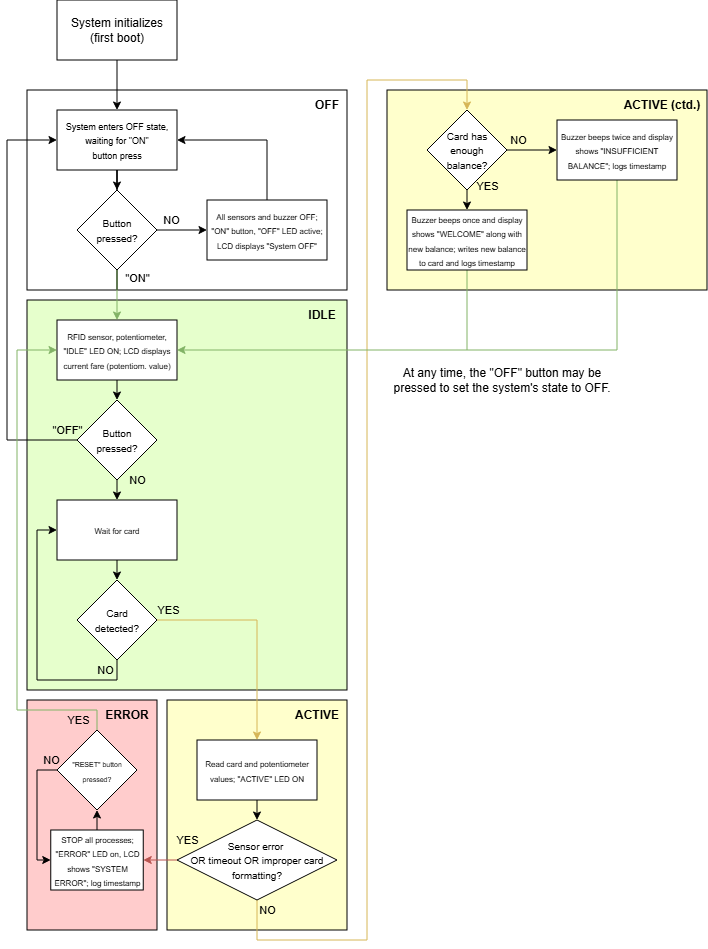

The diagram above was exported from draw.io. Its source (the exported page's mxGraphModel, read from the mxfile embedded in the PNG):
<mxGraphModel dx="1567" dy="889" grid="1" gridSize="10" guides="1" tooltips="1" connect="1" arrows="1" fold="1" page="1" pageScale="1" pageWidth="827" pageHeight="1169" math="0" shadow="0">
  <root>
    <mxCell id="WIyWlLk6GJQsqaUBKTNV-0" />
    <mxCell id="WIyWlLk6GJQsqaUBKTNV-1" parent="WIyWlLk6GJQsqaUBKTNV-0" />
    <mxCell id="BrWkuiI8SBb6Z47FIbOB-89" parent="WIyWlLk6GJQsqaUBKTNV-1" style="whiteSpace=wrap;html=1;fillColor=#FFFFCC;" value="" vertex="1">
      <mxGeometry height="200" width="320" x="390" y="100" as="geometry" />
    </mxCell>
    <mxCell id="BrWkuiI8SBb6Z47FIbOB-52" parent="WIyWlLk6GJQsqaUBKTNV-1" style="whiteSpace=wrap;html=1;fillColor=#FFCCCC;" value="" vertex="1">
      <mxGeometry height="230" width="130" x="30" y="710" as="geometry" />
    </mxCell>
    <mxCell id="BrWkuiI8SBb6Z47FIbOB-49" parent="WIyWlLk6GJQsqaUBKTNV-1" style="whiteSpace=wrap;html=1;fillColor=#FFFFCC;" value="" vertex="1">
      <mxGeometry height="230" width="180" x="170" y="710" as="geometry" />
    </mxCell>
    <mxCell id="BrWkuiI8SBb6Z47FIbOB-34" parent="WIyWlLk6GJQsqaUBKTNV-1" style="whiteSpace=wrap;html=1;fillColor=#E6FFCC;" value="" vertex="1">
      <mxGeometry height="390" width="320" x="30" y="310" as="geometry" />
    </mxCell>
    <mxCell id="BrWkuiI8SBb6Z47FIbOB-35" parent="WIyWlLk6GJQsqaUBKTNV-1" style="text;html=1;whiteSpace=wrap;strokeColor=none;fillColor=none;align=center;verticalAlign=middle;rounded=0;" value="&lt;b&gt;IDLE&lt;/b&gt;" vertex="1">
      <mxGeometry height="30" width="50" x="300" y="310" as="geometry" />
    </mxCell>
    <mxCell id="BrWkuiI8SBb6Z47FIbOB-27" parent="WIyWlLk6GJQsqaUBKTNV-1" style="whiteSpace=wrap;html=1;" value="" vertex="1">
      <mxGeometry height="200" width="320" x="30" y="100" as="geometry" />
    </mxCell>
    <mxCell id="BrWkuiI8SBb6Z47FIbOB-10" edge="1" parent="WIyWlLk6GJQsqaUBKTNV-1" source="BrWkuiI8SBb6Z47FIbOB-8" style="edgeStyle=orthogonalEdgeStyle;rounded=0;orthogonalLoop=1;jettySize=auto;html=1;" target="BrWkuiI8SBb6Z47FIbOB-9" value="">
      <mxGeometry relative="1" as="geometry" />
    </mxCell>
    <mxCell id="BrWkuiI8SBb6Z47FIbOB-8" parent="WIyWlLk6GJQsqaUBKTNV-1" style="rounded=0;whiteSpace=wrap;html=1;" value="System initializes (first boot)" vertex="1">
      <mxGeometry height="60" width="120" x="60" y="10" as="geometry" />
    </mxCell>
    <mxCell id="BrWkuiI8SBb6Z47FIbOB-12" edge="1" parent="WIyWlLk6GJQsqaUBKTNV-1" source="BrWkuiI8SBb6Z47FIbOB-17" style="edgeStyle=orthogonalEdgeStyle;rounded=0;orthogonalLoop=1;jettySize=auto;html=1;" value="">
      <mxGeometry relative="1" as="geometry">
        <mxPoint x="120" y="250" as="targetPoint" />
      </mxGeometry>
    </mxCell>
    <mxCell id="BrWkuiI8SBb6Z47FIbOB-9" parent="WIyWlLk6GJQsqaUBKTNV-1" style="rounded=0;whiteSpace=wrap;html=1;" value="&lt;font style=&quot;font-size: 9px;&quot;&gt;System enters OFF state, waiting for &quot;ON&quot;&lt;/font&gt;&lt;div&gt;&lt;font style=&quot;font-size: 9px;&quot;&gt;button press&lt;/font&gt;&lt;/div&gt;" vertex="1">
      <mxGeometry height="60" width="120" x="60" y="120" as="geometry" />
    </mxCell>
    <mxCell id="BrWkuiI8SBb6Z47FIbOB-22" edge="1" parent="WIyWlLk6GJQsqaUBKTNV-1" source="BrWkuiI8SBb6Z47FIbOB-17" style="edgeStyle=orthogonalEdgeStyle;rounded=0;orthogonalLoop=1;jettySize=auto;html=1;exitX=1;exitY=0.5;exitDx=0;exitDy=0;entryX=0;entryY=0.5;entryDx=0;entryDy=0;" target="BrWkuiI8SBb6Z47FIbOB-21">
      <mxGeometry relative="1" as="geometry" />
    </mxCell>
    <mxCell id="BrWkuiI8SBb6Z47FIbOB-23" connectable="0" parent="BrWkuiI8SBb6Z47FIbOB-22" style="edgeLabel;html=1;align=center;verticalAlign=middle;resizable=0;points=[];" value="NO" vertex="1">
      <mxGeometry relative="1" x="-0.2519" y="3" as="geometry">
        <mxPoint x="-5" y="-7" as="offset" />
      </mxGeometry>
    </mxCell>
    <mxCell id="BrWkuiI8SBb6Z47FIbOB-25" edge="1" parent="WIyWlLk6GJQsqaUBKTNV-1" source="BrWkuiI8SBb6Z47FIbOB-17" style="edgeStyle=orthogonalEdgeStyle;rounded=0;orthogonalLoop=1;jettySize=auto;html=1;exitX=0.5;exitY=1;exitDx=0;exitDy=0;entryX=0.5;entryY=0;entryDx=0;entryDy=0;fillColor=#d5e8d4;strokeColor=#82b366;" target="BrWkuiI8SBb6Z47FIbOB-24">
      <mxGeometry relative="1" as="geometry" />
    </mxCell>
    <mxCell id="BrWkuiI8SBb6Z47FIbOB-26" connectable="0" parent="BrWkuiI8SBb6Z47FIbOB-25" style="edgeLabel;html=1;align=center;verticalAlign=middle;resizable=0;points=[];rotation=0;" value="&quot;ON&quot;" vertex="1">
      <mxGeometry relative="1" x="-0.797" y="1" as="geometry">
        <mxPoint x="19" y="2" as="offset" />
      </mxGeometry>
    </mxCell>
    <mxCell id="BrWkuiI8SBb6Z47FIbOB-64" edge="1" parent="WIyWlLk6GJQsqaUBKTNV-1" source="BrWkuiI8SBb6Z47FIbOB-21" style="edgeStyle=orthogonalEdgeStyle;rounded=0;orthogonalLoop=1;jettySize=auto;html=1;exitX=0.5;exitY=0;exitDx=0;exitDy=0;entryX=1;entryY=0.5;entryDx=0;entryDy=0;" target="BrWkuiI8SBb6Z47FIbOB-9">
      <mxGeometry relative="1" as="geometry" />
    </mxCell>
    <mxCell id="BrWkuiI8SBb6Z47FIbOB-21" parent="WIyWlLk6GJQsqaUBKTNV-1" style="rounded=0;whiteSpace=wrap;html=1;" value="&lt;font style=&quot;font-size: 8px;&quot;&gt;All sensors and buzzer OFF; &quot;ON&quot; button, &quot;OFF&quot; LED active; LCD displays &quot;System OFF&quot;&lt;/font&gt;" vertex="1">
      <mxGeometry height="60" width="120" x="210" y="210" as="geometry" />
    </mxCell>
    <mxCell id="BrWkuiI8SBb6Z47FIbOB-31" edge="1" parent="WIyWlLk6GJQsqaUBKTNV-1" source="BrWkuiI8SBb6Z47FIbOB-24" style="edgeStyle=orthogonalEdgeStyle;rounded=0;orthogonalLoop=1;jettySize=auto;html=1;exitX=0.5;exitY=1;exitDx=0;exitDy=0;entryX=0.5;entryY=0;entryDx=0;entryDy=0;" target="BrWkuiI8SBb6Z47FIbOB-30">
      <mxGeometry relative="1" as="geometry" />
    </mxCell>
    <mxCell id="BrWkuiI8SBb6Z47FIbOB-24" parent="WIyWlLk6GJQsqaUBKTNV-1" style="rounded=0;whiteSpace=wrap;html=1;" value="&lt;span style=&quot;font-size: 8px;&quot;&gt;RFID sensor, potentiometer, &quot;IDLE&quot; LED ON; LCD displays current fare (potentiom. value)&lt;/span&gt;" vertex="1">
      <mxGeometry height="60" width="120" x="60" y="330" as="geometry" />
    </mxCell>
    <mxCell id="BrWkuiI8SBb6Z47FIbOB-28" parent="WIyWlLk6GJQsqaUBKTNV-1" style="text;html=1;whiteSpace=wrap;strokeColor=none;fillColor=none;align=center;verticalAlign=middle;rounded=0;" value="&lt;b&gt;OFF&lt;/b&gt;" vertex="1">
      <mxGeometry height="30" width="40" x="310" y="100" as="geometry" />
    </mxCell>
    <mxCell id="BrWkuiI8SBb6Z47FIbOB-32" edge="1" parent="WIyWlLk6GJQsqaUBKTNV-1" source="BrWkuiI8SBb6Z47FIbOB-30" style="edgeStyle=orthogonalEdgeStyle;rounded=0;orthogonalLoop=1;jettySize=auto;html=1;exitX=0;exitY=0.5;exitDx=0;exitDy=0;entryX=0;entryY=0.5;entryDx=0;entryDy=0;" target="BrWkuiI8SBb6Z47FIbOB-9">
      <mxGeometry relative="1" as="geometry">
        <Array as="points">
          <mxPoint x="10" y="450" />
          <mxPoint x="10" y="150" />
        </Array>
      </mxGeometry>
    </mxCell>
    <mxCell id="BrWkuiI8SBb6Z47FIbOB-33" connectable="0" parent="BrWkuiI8SBb6Z47FIbOB-32" style="edgeLabel;html=1;align=center;verticalAlign=middle;resizable=0;points=[];labelBackgroundColor=none;" value="&quot;OFF&quot;" vertex="1">
      <mxGeometry relative="1" x="-0.9036" y="-2" as="geometry">
        <mxPoint x="10" y="-8" as="offset" />
      </mxGeometry>
    </mxCell>
    <mxCell id="BrWkuiI8SBb6Z47FIbOB-37" edge="1" parent="WIyWlLk6GJQsqaUBKTNV-1" source="BrWkuiI8SBb6Z47FIbOB-30" style="edgeStyle=orthogonalEdgeStyle;rounded=0;orthogonalLoop=1;jettySize=auto;html=1;exitX=0.5;exitY=1;exitDx=0;exitDy=0;entryX=0.5;entryY=0;entryDx=0;entryDy=0;" target="BrWkuiI8SBb6Z47FIbOB-36">
      <mxGeometry relative="1" as="geometry" />
    </mxCell>
    <mxCell id="BrWkuiI8SBb6Z47FIbOB-38" connectable="0" parent="BrWkuiI8SBb6Z47FIbOB-37" style="edgeLabel;html=1;align=center;verticalAlign=middle;resizable=0;points=[];labelBackgroundColor=none;" value="NO" vertex="1">
      <mxGeometry relative="1" x="-0.5886" as="geometry">
        <mxPoint x="20" y="-4" as="offset" />
      </mxGeometry>
    </mxCell>
    <mxCell id="BrWkuiI8SBb6Z47FIbOB-30" parent="WIyWlLk6GJQsqaUBKTNV-1" style="rhombus;whiteSpace=wrap;html=1;" value="&lt;font style=&quot;font-size: 10px;&quot;&gt;Button&lt;/font&gt;&lt;div&gt;&lt;font style=&quot;font-size: 10px;&quot;&gt;pressed?&lt;/font&gt;&lt;/div&gt;" vertex="1">
      <mxGeometry height="80" width="80" x="80" y="410" as="geometry" />
    </mxCell>
    <mxCell id="BrWkuiI8SBb6Z47FIbOB-40" edge="1" parent="WIyWlLk6GJQsqaUBKTNV-1" source="BrWkuiI8SBb6Z47FIbOB-36" style="edgeStyle=orthogonalEdgeStyle;rounded=0;orthogonalLoop=1;jettySize=auto;html=1;exitX=0.5;exitY=1;exitDx=0;exitDy=0;entryX=0.5;entryY=0;entryDx=0;entryDy=0;" target="BrWkuiI8SBb6Z47FIbOB-39">
      <mxGeometry relative="1" as="geometry" />
    </mxCell>
    <mxCell id="BrWkuiI8SBb6Z47FIbOB-36" parent="WIyWlLk6GJQsqaUBKTNV-1" style="rounded=0;whiteSpace=wrap;html=1;" value="&lt;span style=&quot;font-size: 8px;&quot;&gt;Wait for card&lt;/span&gt;" vertex="1">
      <mxGeometry height="60" width="120" x="60" y="510" as="geometry" />
    </mxCell>
    <mxCell id="BrWkuiI8SBb6Z47FIbOB-74" edge="1" parent="WIyWlLk6GJQsqaUBKTNV-1" source="BrWkuiI8SBb6Z47FIbOB-39" style="edgeStyle=orthogonalEdgeStyle;rounded=0;orthogonalLoop=1;jettySize=auto;html=1;exitX=0.5;exitY=1;exitDx=0;exitDy=0;entryX=0;entryY=0.5;entryDx=0;entryDy=0;" target="BrWkuiI8SBb6Z47FIbOB-36">
      <mxGeometry relative="1" as="geometry">
        <Array as="points">
          <mxPoint x="120" y="690" />
          <mxPoint x="40" y="690" />
          <mxPoint x="40" y="540" />
        </Array>
      </mxGeometry>
    </mxCell>
    <mxCell id="BrWkuiI8SBb6Z47FIbOB-75" connectable="0" parent="BrWkuiI8SBb6Z47FIbOB-74" style="edgeLabel;html=1;align=center;verticalAlign=middle;resizable=0;points=[];labelBackgroundColor=none;" value="NO" vertex="1">
      <mxGeometry relative="1" x="-0.7404" as="geometry">
        <mxPoint x="3" y="-10" as="offset" />
      </mxGeometry>
    </mxCell>
    <mxCell id="BrWkuiI8SBb6Z47FIbOB-76" edge="1" parent="WIyWlLk6GJQsqaUBKTNV-1" source="BrWkuiI8SBb6Z47FIbOB-39" style="edgeStyle=orthogonalEdgeStyle;rounded=0;orthogonalLoop=1;jettySize=auto;html=1;exitX=1;exitY=0.5;exitDx=0;exitDy=0;entryX=0.5;entryY=0;entryDx=0;entryDy=0;fillColor=#fff2cc;strokeColor=#d6b656;" target="BrWkuiI8SBb6Z47FIbOB-44">
      <mxGeometry relative="1" as="geometry" />
    </mxCell>
    <mxCell id="BrWkuiI8SBb6Z47FIbOB-77" connectable="0" parent="BrWkuiI8SBb6Z47FIbOB-76" style="edgeLabel;html=1;align=center;verticalAlign=middle;resizable=0;points=[];labelBackgroundColor=none;" value="YES" vertex="1">
      <mxGeometry relative="1" x="-0.8471" y="1" as="geometry">
        <mxPoint x="-6" y="-9" as="offset" />
      </mxGeometry>
    </mxCell>
    <mxCell id="BrWkuiI8SBb6Z47FIbOB-39" parent="WIyWlLk6GJQsqaUBKTNV-1" style="rhombus;whiteSpace=wrap;html=1;" value="&lt;span style=&quot;font-size: 10px;&quot;&gt;Card&lt;/span&gt;&lt;div&gt;&lt;span style=&quot;font-size: 10px;&quot;&gt;detected?&lt;/span&gt;&lt;/div&gt;" vertex="1">
      <mxGeometry height="80" width="80" x="80" y="590" as="geometry" />
    </mxCell>
    <mxCell id="BrWkuiI8SBb6Z47FIbOB-63" edge="1" parent="WIyWlLk6GJQsqaUBKTNV-1" source="BrWkuiI8SBb6Z47FIbOB-44" style="edgeStyle=orthogonalEdgeStyle;rounded=0;orthogonalLoop=1;jettySize=auto;html=1;exitX=0.5;exitY=1;exitDx=0;exitDy=0;entryX=0.5;entryY=0;entryDx=0;entryDy=0;" target="BrWkuiI8SBb6Z47FIbOB-45">
      <mxGeometry relative="1" as="geometry" />
    </mxCell>
    <mxCell id="BrWkuiI8SBb6Z47FIbOB-44" parent="WIyWlLk6GJQsqaUBKTNV-1" style="rounded=0;whiteSpace=wrap;html=1;" value="&lt;span style=&quot;font-size: 8px;&quot;&gt;Read card and potentiometer values;&amp;nbsp;&lt;/span&gt;&lt;span style=&quot;font-size: 8px; background-color: transparent; color: light-dark(rgb(0, 0, 0), rgb(255, 255, 255));&quot;&gt;&quot;ACTIVE&quot; LED ON&lt;/span&gt;" vertex="1">
      <mxGeometry height="60" width="120" x="200" y="750" as="geometry" />
    </mxCell>
    <mxCell id="BrWkuiI8SBb6Z47FIbOB-71" edge="1" parent="WIyWlLk6GJQsqaUBKTNV-1" source="BrWkuiI8SBb6Z47FIbOB-45" style="edgeStyle=orthogonalEdgeStyle;rounded=0;orthogonalLoop=1;jettySize=auto;html=1;exitX=0.5;exitY=1;exitDx=0;exitDy=0;entryX=0.5;entryY=0;entryDx=0;entryDy=0;fillColor=#fff2cc;strokeColor=#d6b656;" target="BrWkuiI8SBb6Z47FIbOB-91">
      <mxGeometry relative="1" as="geometry">
        <Array as="points">
          <mxPoint x="260" y="950" />
          <mxPoint x="370" y="950" />
          <mxPoint x="370" y="90" />
          <mxPoint x="470" y="90" />
        </Array>
        <mxPoint x="470" y="130" as="targetPoint" />
      </mxGeometry>
    </mxCell>
    <mxCell id="BrWkuiI8SBb6Z47FIbOB-72" connectable="0" parent="BrWkuiI8SBb6Z47FIbOB-71" style="edgeLabel;html=1;align=center;verticalAlign=middle;resizable=0;points=[];labelBackgroundColor=none;" value="NO" vertex="1">
      <mxGeometry relative="1" x="-0.4856" y="-1" as="geometry">
        <mxPoint x="-96" y="86" as="offset" />
      </mxGeometry>
    </mxCell>
    <mxCell id="B9-47E-SY-GpK2_iFwdF-7" connectable="0" parent="BrWkuiI8SBb6Z47FIbOB-71" style="edgeLabel;html=1;align=center;verticalAlign=middle;resizable=0;points=[];labelBackgroundColor=none;" value="NO" vertex="1">
      <mxGeometry relative="1" x="-0.9247" y="-1" as="geometry">
        <mxPoint x="7" y="-31" as="offset" />
      </mxGeometry>
    </mxCell>
    <mxCell id="BrWkuiI8SBb6Z47FIbOB-79" edge="1" parent="WIyWlLk6GJQsqaUBKTNV-1" source="BrWkuiI8SBb6Z47FIbOB-45" style="edgeStyle=orthogonalEdgeStyle;rounded=0;orthogonalLoop=1;jettySize=auto;html=1;exitX=0;exitY=0.5;exitDx=0;exitDy=0;entryX=1;entryY=0.5;entryDx=0;entryDy=0;fillColor=#f8cecc;strokeColor=#b85450;" target="BrWkuiI8SBb6Z47FIbOB-67">
      <mxGeometry relative="1" as="geometry" />
    </mxCell>
    <mxCell id="BrWkuiI8SBb6Z47FIbOB-88" connectable="0" parent="BrWkuiI8SBb6Z47FIbOB-79" style="edgeLabel;html=1;align=center;verticalAlign=middle;resizable=0;points=[];labelBackgroundColor=none;" value="YES" vertex="1">
      <mxGeometry relative="1" x="0.4189" y="1" as="geometry">
        <mxPoint x="34" y="-21" as="offset" />
      </mxGeometry>
    </mxCell>
    <mxCell id="BrWkuiI8SBb6Z47FIbOB-45" parent="WIyWlLk6GJQsqaUBKTNV-1" style="rhombus;whiteSpace=wrap;html=1;" value="&lt;font style=&quot;font-size: 10px;&quot;&gt;Sensor error&amp;nbsp;&lt;/font&gt;&lt;div&gt;&lt;font style=&quot;font-size: 10px;&quot;&gt;&lt;font style=&quot;&quot;&gt;OR timeout&amp;nbsp;&lt;/font&gt;&lt;span style=&quot;background-color: transparent; color: light-dark(rgb(0, 0, 0), rgb(255, 255, 255));&quot;&gt;OR improper card&lt;/span&gt;&lt;/font&gt;&lt;div&gt;&lt;font style=&quot;font-size: 10px;&quot;&gt;formatting?&lt;/font&gt;&lt;/div&gt;&lt;/div&gt;" vertex="1">
      <mxGeometry height="80" width="160" x="180" y="830" as="geometry" />
    </mxCell>
    <mxCell id="BrWkuiI8SBb6Z47FIbOB-46" edge="1" parent="WIyWlLk6GJQsqaUBKTNV-1" source="BrWkuiI8SBb6Z47FIbOB-9" style="edgeStyle=orthogonalEdgeStyle;rounded=0;orthogonalLoop=1;jettySize=auto;html=1;" target="BrWkuiI8SBb6Z47FIbOB-17" value="">
      <mxGeometry relative="1" as="geometry">
        <mxPoint x="120" y="180" as="sourcePoint" />
        <mxPoint x="120" y="250" as="targetPoint" />
      </mxGeometry>
    </mxCell>
    <mxCell id="BrWkuiI8SBb6Z47FIbOB-17" parent="WIyWlLk6GJQsqaUBKTNV-1" style="rhombus;whiteSpace=wrap;html=1;" value="&lt;font style=&quot;font-size: 10px;&quot;&gt;Button&lt;/font&gt;&lt;div&gt;&lt;font style=&quot;font-size: 10px;&quot;&gt;pressed?&lt;/font&gt;&lt;/div&gt;" vertex="1">
      <mxGeometry height="80" width="80" x="80" y="200" as="geometry" />
    </mxCell>
    <mxCell id="BrWkuiI8SBb6Z47FIbOB-54" parent="WIyWlLk6GJQsqaUBKTNV-1" style="text;html=1;whiteSpace=wrap;strokeColor=none;fillColor=none;align=center;verticalAlign=middle;rounded=0;" value="&lt;b&gt;ACTIVE&lt;/b&gt;" vertex="1">
      <mxGeometry height="30" width="60" x="290" y="710" as="geometry" />
    </mxCell>
    <mxCell id="BrWkuiI8SBb6Z47FIbOB-55" parent="WIyWlLk6GJQsqaUBKTNV-1" style="text;html=1;whiteSpace=wrap;strokeColor=none;fillColor=none;align=center;verticalAlign=middle;rounded=0;" value="&lt;b&gt;ERROR&lt;/b&gt;" vertex="1">
      <mxGeometry height="30" width="60" x="100" y="710" as="geometry" />
    </mxCell>
    <mxCell id="BrWkuiI8SBb6Z47FIbOB-87" edge="1" parent="WIyWlLk6GJQsqaUBKTNV-1" source="BrWkuiI8SBb6Z47FIbOB-67" style="edgeStyle=orthogonalEdgeStyle;rounded=0;orthogonalLoop=1;jettySize=auto;html=1;exitX=0.5;exitY=0;exitDx=0;exitDy=0;entryX=0.5;entryY=1;entryDx=0;entryDy=0;" target="BrWkuiI8SBb6Z47FIbOB-80">
      <mxGeometry relative="1" as="geometry" />
    </mxCell>
    <mxCell id="BrWkuiI8SBb6Z47FIbOB-67" parent="WIyWlLk6GJQsqaUBKTNV-1" style="rounded=0;whiteSpace=wrap;html=1;" value="&lt;span style=&quot;font-size: 8px;&quot;&gt;STOP all processes; &quot;ERROR&quot; LED on, LCD shows &quot;SYSTEM ERROR&quot;; log timestamp&lt;/span&gt;" vertex="1">
      <mxGeometry height="60" width="92.5" x="53.75" y="840" as="geometry" />
    </mxCell>
    <mxCell id="BrWkuiI8SBb6Z47FIbOB-84" edge="1" parent="WIyWlLk6GJQsqaUBKTNV-1" source="BrWkuiI8SBb6Z47FIbOB-80" style="edgeStyle=orthogonalEdgeStyle;rounded=0;orthogonalLoop=1;jettySize=auto;html=1;exitX=0;exitY=0.5;exitDx=0;exitDy=0;entryX=0;entryY=0.5;entryDx=0;entryDy=0;" target="BrWkuiI8SBb6Z47FIbOB-67">
      <mxGeometry relative="1" as="geometry">
        <Array as="points">
          <mxPoint x="40" y="780" />
          <mxPoint x="40" y="870" />
        </Array>
      </mxGeometry>
    </mxCell>
    <mxCell id="BrWkuiI8SBb6Z47FIbOB-86" connectable="0" parent="BrWkuiI8SBb6Z47FIbOB-84" style="edgeLabel;html=1;align=center;verticalAlign=middle;resizable=0;points=[];labelBackgroundColor=none;" value="NO" vertex="1">
      <mxGeometry relative="1" x="-0.7504" as="geometry">
        <mxPoint x="9" y="-10" as="offset" />
      </mxGeometry>
    </mxCell>
    <mxCell id="B9-47E-SY-GpK2_iFwdF-5" edge="1" parent="WIyWlLk6GJQsqaUBKTNV-1" source="BrWkuiI8SBb6Z47FIbOB-80" style="edgeStyle=orthogonalEdgeStyle;rounded=0;orthogonalLoop=1;jettySize=auto;html=1;exitX=0.5;exitY=0;exitDx=0;exitDy=0;entryX=0;entryY=0.5;entryDx=0;entryDy=0;fillColor=#d5e8d4;strokeColor=#82b366;" target="BrWkuiI8SBb6Z47FIbOB-24">
      <mxGeometry relative="1" as="geometry">
        <Array as="points">
          <mxPoint x="100" y="720" />
          <mxPoint x="20" y="720" />
          <mxPoint x="20" y="360" />
        </Array>
      </mxGeometry>
    </mxCell>
    <mxCell id="B9-47E-SY-GpK2_iFwdF-6" connectable="0" parent="B9-47E-SY-GpK2_iFwdF-5" style="edgeLabel;html=1;align=center;verticalAlign=middle;resizable=0;points=[];labelBackgroundColor=none;" value="&lt;span&gt;YES&lt;/span&gt;" vertex="1">
      <mxGeometry relative="1" x="-0.9167" as="geometry">
        <mxPoint x="-19" y="10" as="offset" />
      </mxGeometry>
    </mxCell>
    <mxCell id="BrWkuiI8SBb6Z47FIbOB-80" parent="WIyWlLk6GJQsqaUBKTNV-1" style="rhombus;whiteSpace=wrap;html=1;" value="&lt;font style=&quot;font-size: 7px;&quot;&gt;&quot;RESET&quot; button pressed?&lt;/font&gt;" vertex="1">
      <mxGeometry height="80" width="80" x="60" y="740" as="geometry" />
    </mxCell>
    <mxCell id="BrWkuiI8SBb6Z47FIbOB-90" parent="WIyWlLk6GJQsqaUBKTNV-1" style="text;html=1;whiteSpace=wrap;strokeColor=none;fillColor=none;align=center;verticalAlign=middle;rounded=0;" value="&lt;b&gt;ACTIVE (ctd.)&lt;/b&gt;" vertex="1">
      <mxGeometry height="30" width="90" x="620" y="100" as="geometry" />
    </mxCell>
    <mxCell id="BrWkuiI8SBb6Z47FIbOB-95" edge="1" parent="WIyWlLk6GJQsqaUBKTNV-1" source="BrWkuiI8SBb6Z47FIbOB-91" style="edgeStyle=orthogonalEdgeStyle;rounded=0;orthogonalLoop=1;jettySize=auto;html=1;exitX=0.5;exitY=1;exitDx=0;exitDy=0;entryX=0.5;entryY=0;entryDx=0;entryDy=0;" target="BrWkuiI8SBb6Z47FIbOB-94">
      <mxGeometry relative="1" as="geometry" />
    </mxCell>
    <mxCell id="BrWkuiI8SBb6Z47FIbOB-98" connectable="0" parent="BrWkuiI8SBb6Z47FIbOB-95" style="edgeLabel;html=1;align=center;verticalAlign=middle;resizable=0;points=[];labelBackgroundColor=none;" value="YES" vertex="1">
      <mxGeometry relative="1" x="-0.5689" y="-2" as="geometry">
        <mxPoint x="22" y="-8" as="offset" />
      </mxGeometry>
    </mxCell>
    <mxCell id="BrWkuiI8SBb6Z47FIbOB-96" edge="1" parent="WIyWlLk6GJQsqaUBKTNV-1" source="BrWkuiI8SBb6Z47FIbOB-91" style="edgeStyle=orthogonalEdgeStyle;rounded=0;orthogonalLoop=1;jettySize=auto;html=1;exitX=1;exitY=0.5;exitDx=0;exitDy=0;entryX=0;entryY=0.5;entryDx=0;entryDy=0;" target="BrWkuiI8SBb6Z47FIbOB-93">
      <mxGeometry relative="1" as="geometry" />
    </mxCell>
    <mxCell id="BrWkuiI8SBb6Z47FIbOB-97" connectable="0" parent="BrWkuiI8SBb6Z47FIbOB-96" style="edgeLabel;html=1;align=center;verticalAlign=middle;resizable=0;points=[];labelBackgroundColor=none;" value="NO" vertex="1">
      <mxGeometry relative="1" x="-0.1378" y="-1" as="geometry">
        <mxPoint x="-11" y="-11" as="offset" />
      </mxGeometry>
    </mxCell>
    <mxCell id="BrWkuiI8SBb6Z47FIbOB-91" parent="WIyWlLk6GJQsqaUBKTNV-1" style="rhombus;whiteSpace=wrap;html=1;" value="&lt;span style=&quot;font-size: 10px;&quot;&gt;Card has&lt;/span&gt;&lt;div&gt;&lt;span style=&quot;font-size: 10px;&quot;&gt;enough&lt;/span&gt;&lt;/div&gt;&lt;div&gt;&lt;span style=&quot;font-size: 10px;&quot;&gt;balance?&lt;/span&gt;&lt;/div&gt;" vertex="1">
      <mxGeometry height="80" width="80" x="430" y="120" as="geometry" />
    </mxCell>
    <mxCell id="B9-47E-SY-GpK2_iFwdF-4" edge="1" parent="WIyWlLk6GJQsqaUBKTNV-1" source="BrWkuiI8SBb6Z47FIbOB-93" style="edgeStyle=orthogonalEdgeStyle;rounded=0;orthogonalLoop=1;jettySize=auto;html=1;exitX=0.5;exitY=1;exitDx=0;exitDy=0;endArrow=none;endFill=0;fillColor=#d5e8d4;strokeColor=#82b366;">
      <mxGeometry relative="1" as="geometry">
        <Array as="points">
          <mxPoint x="620" y="360" />
        </Array>
        <mxPoint x="470" y="360" as="targetPoint" />
      </mxGeometry>
    </mxCell>
    <mxCell id="BrWkuiI8SBb6Z47FIbOB-93" parent="WIyWlLk6GJQsqaUBKTNV-1" style="rounded=0;whiteSpace=wrap;html=1;" value="&lt;span style=&quot;font-size: 8px;&quot;&gt;Buzzer beeps twice and display shows &quot;INSUFFICIENT BALANCE&quot;; logs timestamp&lt;/span&gt;" vertex="1">
      <mxGeometry height="60" width="120" x="560" y="130" as="geometry" />
    </mxCell>
    <mxCell id="B9-47E-SY-GpK2_iFwdF-2" edge="1" parent="WIyWlLk6GJQsqaUBKTNV-1" source="BrWkuiI8SBb6Z47FIbOB-94" style="edgeStyle=orthogonalEdgeStyle;rounded=0;orthogonalLoop=1;jettySize=auto;html=1;exitX=0.5;exitY=1;exitDx=0;exitDy=0;entryX=1;entryY=0.5;entryDx=0;entryDy=0;fillColor=#d5e8d4;strokeColor=#82b366;" target="BrWkuiI8SBb6Z47FIbOB-24">
      <mxGeometry relative="1" as="geometry">
        <Array as="points">
          <mxPoint x="470" y="360" />
        </Array>
      </mxGeometry>
    </mxCell>
    <mxCell id="BrWkuiI8SBb6Z47FIbOB-94" parent="WIyWlLk6GJQsqaUBKTNV-1" style="rounded=0;whiteSpace=wrap;html=1;" value="&lt;span style=&quot;font-size: 8px;&quot;&gt;Buzzer beeps once and display shows &quot;WELCOME&quot; along with new balance; writes new balance to card and logs timestamp&lt;/span&gt;" vertex="1">
      <mxGeometry height="60" width="120" x="410" y="220" as="geometry" />
    </mxCell>
    <mxCell id="B9-47E-SY-GpK2_iFwdF-0" parent="WIyWlLk6GJQsqaUBKTNV-1" style="text;html=1;whiteSpace=wrap;strokeColor=none;fillColor=none;align=center;verticalAlign=middle;rounded=0;" value="At any time, the &quot;OFF&quot; button may be pressed to set the system's state to OFF." vertex="1">
      <mxGeometry height="40" width="230" x="390" y="370" as="geometry" />
    </mxCell>
  </root>
</mxGraphModel>